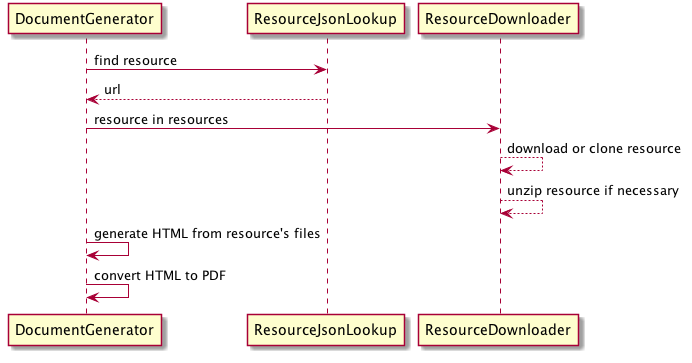

The diagram above was rendered by PlantUML. Its source (embedded in the PNG):
@startuml
DocumentGenerator ->  ResourceJsonLookup: find resource
DocumentGenerator <-- ResourceJsonLookup: url
DocumentGenerator -> ResourceDownloader: resource in resources
ResourceDownloader <-- ResourceDownloader: download or clone resource
ResourceDownloader <-- ResourceDownloader: unzip resource if necessary
DocumentGenerator -> DocumentGenerator: generate HTML from resource's files
DocumentGenerator -> DocumentGenerator: convert HTML to PDF
@enduml